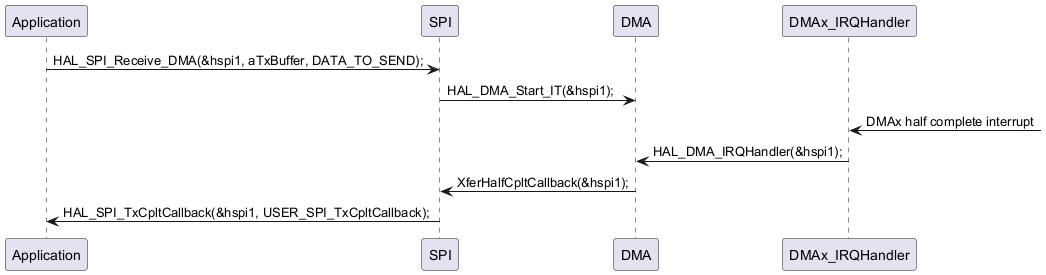

The diagram above was rendered by PlantUML. Its source (embedded in the PNG):
@startuml
"Application"->"SPI" : HAL_SPI_Receive_DMA(&hspi1, aTxBuffer, DATA_TO_SEND);
"SPI"-> "DMA" : HAL_DMA_Start_IT(&hspi1);
"DMAx_IRQHandler" <- : DMAx half complete interrupt
"DMAx_IRQHandler" -> "DMA" : HAL_DMA_IRQHandler(&hspi1);
"DMA" -> "SPI" : XferHalfCpltCallback(&hspi1);

"SPI"-> "Application" : HAL_SPI_TxCpltCallback(&hspi1, USER_SPI_TxCpltCallback);
@enduml